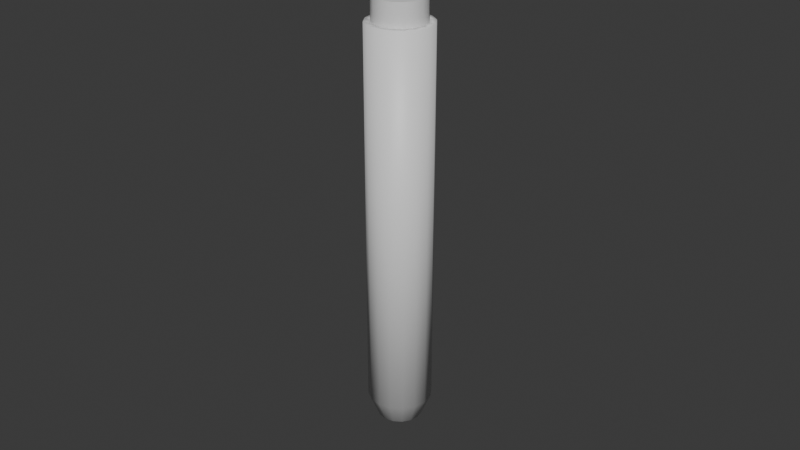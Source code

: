 # Source: TestTube.blend  (saved by Blender 4.1.23; exported with 4.5.12 LTS)
import bpy
from mathutils import Matrix  # noqa: F401  (used for matrix-valued properties, if any)

bpy.ops.wm.read_factory_settings(use_empty=True)
scene = bpy.context.scene
scene.name = 'Scene'

# ---- collections
col_testtube = bpy.data.collections.new('TestTube'); scene.collection.children.link(col_testtube)
col_reference = bpy.data.collections.new('Reference'); scene.collection.children.link(col_reference)
col_thumbforceps = bpy.data.collections.new('ThumbForceps'); col_reference.children.link(col_thumbforceps)

# ---- materials (node trees are filled in below, after node groups)
mat_testtube = bpy.data.materials.new('TestTube')
mat_testtube.use_transparent_shadow = False
mat_bung = bpy.data.materials.new('Bung')
mat_bung.use_transparent_shadow = False
mat_thumbforceps = bpy.data.materials.new('ThumbForceps')
mat_thumbforceps.use_transparent_shadow = False

# ---- material node trees
mat_testtube.use_nodes = True; mat_testtube.node_tree.nodes.clear()
_N = mat_testtube.node_tree.nodes; _L = mat_testtube.node_tree.links
n0 = _N.new('ShaderNodeBsdfPrincipled'); n0.name = 'Principled BSDF'; n0.location = (10, 300)
n1 = _N.new('ShaderNodeOutputMaterial'); n1.name = 'Material Output'; n1.location = (300, 300)
_L.new(n0.outputs[0], n1.inputs[0])
n1.is_active_output = True
mat_bung.use_nodes = True; mat_bung.node_tree.nodes.clear()
_N = mat_bung.node_tree.nodes; _L = mat_bung.node_tree.links
n0 = _N.new('ShaderNodeBsdfPrincipled'); n0.name = 'Principled BSDF'; n0.location = (10, 300)
n1 = _N.new('ShaderNodeOutputMaterial'); n1.name = 'Material Output'; n1.location = (300, 300)
_L.new(n0.outputs[0], n1.inputs[0])
n1.is_active_output = True
mat_thumbforceps.use_nodes = True; mat_thumbforceps.node_tree.nodes.clear()
_N = mat_thumbforceps.node_tree.nodes; _L = mat_thumbforceps.node_tree.links
n0 = _N.new('ShaderNodeBsdfPrincipled'); n0.name = 'Principled BSDF'; n0.location = (10, 300)
n1 = _N.new('ShaderNodeOutputMaterial'); n1.name = 'Material Output'; n1.location = (300, 300)
_L.new(n0.outputs[0], n1.inputs[0])
n1.is_active_output = True

# ---- world
world_world = bpy.data.worlds.new('World'); scene.world = world_world
world_world.use_nodes = True; world_world.node_tree.nodes.clear()
_N = world_world.node_tree.nodes; _L = world_world.node_tree.links
n0 = _N.new('ShaderNodeOutputWorld'); n0.name = 'World Output'; n0.location = (300, 300)
n1 = _N.new('ShaderNodeBackground'); n1.name = 'Background'; n1.location = (10, 300)
n1.inputs[0].default_value = (0.05088, 0.05088, 0.05088, 1.0)
_L.new(n1.outputs[0], n0.inputs[0])
n0.is_active_output = True
world_world.color = (0.05088, 0.05088, 0.05088)
world_world.use_sun_shadow = False
world_world.sun_shadow_jitter_overblur = 0.0

# ---- meshes
me_testtube = bpy.data.meshes.new('TestTube')
me_testtube.from_pydata([(1.176e-08, 0.01, 0.01), (1.727e-08, 0.01, 0.13), (0.003827, 0.009239, 0.01), (0.003827, 0.009239, 0.13), (0.007071, 0.007071, 0.01), (0.007071, 0.007071, 0.13), (0.009239, 0.003827, 0.01), (0.009239, 0.003827, 0.13), (0.01, 7.134e-09, 0.01), (0.01, 1.576e-08, 0.13), (0.009239, -0.003827, 0.01), (0.009239, -0.003827, 0.13), (0.007071, -0.007071, 0.01), (0.007071, -0.007071, 0.13), (0.003827, -0.009239, 0.01), (0.003827, -0.009239, 0.13), (6.845e-09, -0.01, 0.01), (1.727e-08, -0.01, 0.13), (-0.003827, -0.009239, 0.01), (-0.003827, -0.009239, 0.13), (-0.007071, -0.007071, 0.01), (-0.007071, -0.007071, 0.13), (-0.009239, -0.003827, 0.01), (-0.009239, -0.003827, 0.13), (-0.01, 1.041e-08, 0.01), (-0.01, 1.576e-08, 0.13), (-0.009239, 0.003827, 0.01), (-0.009239, 0.003827, 0.13), (-0.007071, 0.007071, 0.01), (-0.007071, 0.007071, 0.13), (-0.003827, 0.009239, 0.01), (-0.003827, 0.009239, 0.13), (0.0, 0.007071, 0.002929), (0.002706, 0.006533, 0.002929), (0.005, 0.005, 0.002929), (0.006533, 0.002706, 0.002929), (0.007071, -8.941e-10, 0.002929), (0.006533, -0.002706, 0.002929), (0.005, -0.005, 0.002929), (0.002706, -0.006533, 0.002929), (-2.235e-09, -0.007071, 0.002929), (-0.002706, -0.006533, 0.002929), (0.0, 0.0, -4.657e-09), (-0.005, -0.005, 0.002929), (-0.006533, -0.002706, 0.002929), (-0.007071, 3.278e-09, 0.002929), (-0.006533, 0.002706, 0.002929), (-0.005, 0.005, 0.002929), (-0.002706, 0.006533, 0.002929)], [], [(0, 1, 3, 2), (2, 3, 5, 4), (4, 5, 7, 6), (6, 7, 9, 8), (8, 9, 11, 10), (10, 11, 13, 12), (12, 13, 15, 14), (14, 15, 17, 16), (16, 17, 19, 18), (18, 19, 21, 20), (20, 21, 23, 22), (22, 23, 25, 24), (24, 25, 27, 26), (26, 27, 29, 28), (28, 29, 31, 30), (30, 31, 1, 0), (0, 2, 4, 6, 8, 10, 12, 14, 16, 18, 20, 22, 24, 26, 28, 30), (32, 0, 2, 33), (42, 32, 33), (33, 2, 4, 34), (42, 33, 34), (34, 4, 6, 35), (42, 34, 35), (35, 6, 8, 36), (42, 35, 36), (42, 36, 37), (36, 8, 10, 37), (42, 37, 38), (37, 10, 12, 38), (42, 38, 39), (38, 12, 14, 39), (42, 39, 40), (39, 14, 16, 40), (42, 40, 41), (40, 16, 18, 41), (41, 18, 20, 43), (42, 41, 43), (43, 20, 22, 44), (42, 43, 44), (44, 22, 24, 45), (42, 44, 45), (45, 24, 26, 46), (42, 45, 46), (46, 26, 28, 47), (42, 46, 47), (47, 28, 30, 48), (42, 47, 48), (42, 48, 32), (48, 30, 0, 32)])
me_testtube.polygons.foreach_set('use_smooth', [True] * 49)
_uv = me_testtube.uv_layers.new(name='UVMap')
_uv.uv.foreach_set('vector', [1.0, 0.5, 1.0, 1.0, 0.9375, 1.0, 0.9375, 0.5, 0.9375, 0.5, 0.9375, 1.0, 0.875, 1.0, 0.875, 0.5, 0.875, 0.5, 0.875, 1.0, 0.8125, 1.0, 0.8125, 0.5, 0.8125, 0.5, 0.8125, 1.0, 0.75, 1.0, 0.75, 0.5, 0.75, 0.5, 0.75, 1.0, 0.6875, 1.0, 0.6875, 0.5, 0.6875, 0.5, 0.6875, 1.0, 0.625, 1.0, 0.625, 0.5, 0.625, 0.5, 0.625, 1.0, 0.5625, 1.0, 0.5625, 0.5, 0.5625, 0.5, 0.5625, 1.0, 0.5, 1.0, 0.5, 0.5, 0.5, 0.5, 0.5, 1.0, 0.4375, 1.0, 0.4375, 0.5, 0.4375, 0.5, 0.4375, 1.0, 0.375, 1.0, 0.375, 0.5, 0.375, 0.5, 0.375, 1.0, 0.3125, 1.0, 0.3125, 0.5, 0.3125, 0.5, 0.3125, 1.0, 0.25, 1.0, 0.25, 0.5, 0.25, 0.5, 0.25, 1.0, 0.1875, 1.0, 0.1875, 0.5, 0.1875, 0.5, 0.1875, 1.0, 0.125, 1.0, 0.125, 0.5, 0.125, 0.5, 0.125, 1.0, 0.0625, 1.0, 0.0625, 0.5, 0.0625, 0.5, 0.0625, 1.0, 0.0, 1.0, 0.0, 0.5, 0.75, 0.49, 0.8418, 0.4717, 0.9197, 0.4197, 0.9717, 0.3418, 0.99, 0.25, 0.9717, 0.1582, 0.9197, 0.08029, 0.8418, 0.02827, 0.75, 0.01, 0.6582, 0.02827, 0.5803, 0.08029, 0.5283, 0.1582, 0.51, 0.25, 0.5283, 0.3418, 0.5803, 0.4197, 0.6582, 0.4717, 0.75, 0.25, 0.75, 0.5, 0.6875, 0.5, 0.6875, 0.25, 0.7188, 0.0, 0.75, 0.25, 0.6875, 0.25, 0.6875, 0.25, 0.6875, 0.5, 0.625, 0.5, 0.625, 0.25, 0.6562, 0.0, 0.6875, 0.25, 0.625, 0.25, 0.625, 0.25, 0.625, 0.5, 0.5625, 0.5, 0.5625, 0.25, 0.5938, 0.0, 0.625, 0.25, 0.5625, 0.25, 0.5625, 0.25, 0.5625, 0.5, 0.5, 0.5, 0.5, 0.25, 0.5312, 0.0, 0.5625, 0.25, 0.5, 0.25, 0.4687, 0.0, 0.5, 0.25, 0.4375, 0.25, 0.5, 0.25, 0.5, 0.5, 0.4375, 0.5, 0.4375, 0.25, 0.4062, 0.0, 0.4375, 0.25, 0.375, 0.25, 0.4375, 0.25, 0.4375, 0.5, 0.375, 0.5, 0.375, 0.25, 0.3437, 0.0, 0.375, 0.25, 0.3125, 0.25, 0.375, 0.25, 0.375, 0.5, 0.3125, 0.5, 0.3125, 0.25, 0.2812, 0.0, 0.3125, 0.25, 0.25, 0.25, 0.3125, 0.25, 0.3125, 0.5, 0.25, 0.5, 0.25, 0.25, 0.2187, 0.0, 0.25, 0.25, 0.1875, 0.25, 0.25, 0.25, 0.25, 0.5, 0.1875, 0.5, 0.1875, 0.25, 0.1875, 0.25, 0.1875, 0.5, 0.125, 0.5, 0.125, 0.25, 0.1562, 0.0, 0.1875, 0.25, 0.125, 0.25, 0.125, 0.25, 0.125, 0.5, 0.0625, 0.5, 0.0625, 0.25, 0.09375, 0.0, 0.125, 0.25, 0.0625, 0.25, 0.0625, 0.25, 0.0625, 0.5, 0.0, 0.5, 0.0, 0.25, 0.03125, 0.0, 0.0625, 0.25, 0.0, 0.25, 1.0, 0.25, 1.0, 0.5, 0.9375, 0.5, 0.9375, 0.25, 0.9687, 0.0, 1.0, 0.25, 0.9375, 0.25, 0.9375, 0.25, 0.9375, 0.5, 0.875, 0.5, 0.875, 0.25, 0.9062, 0.0, 0.9375, 0.25, 0.875, 0.25, 0.875, 0.25, 0.875, 0.5, 0.8125, 0.5, 0.8125, 0.25, 0.8437, 0.0, 0.875, 0.25, 0.8125, 0.25, 0.7812, 0.0, 0.8125, 0.25, 0.75, 0.25, 0.8125, 0.25, 0.8125, 0.5, 0.75, 0.5, 0.75, 0.25])
me_testtube.materials.append(mat_testtube)
me_testtube.update()
me_bung = bpy.data.meshes.new('Bung')
me_bung.from_pydata([(0.0, 0.008, -0.008), (0.0, 0.008, 0.008), (0.003061, 0.007391, -0.008), (0.003061, 0.007391, 0.008), (0.005657, 0.005657, -0.008), (0.005657, 0.005657, 0.008), (0.007391, 0.003061, -0.008), (0.007391, 0.003061, 0.008), (0.008, 0.0, -0.008), (0.008, 0.0, 0.008), (0.007391, -0.003061, -0.008), (0.007391, -0.003061, 0.008), (0.005657, -0.005657, -0.008), (0.005657, -0.005657, 0.008), (0.003061, -0.007391, -0.008), (0.003061, -0.007391, 0.008), (0.0, -0.008, -0.008), (0.0, -0.008, 0.008), (-0.003061, -0.007391, -0.008), (-0.003061, -0.007391, 0.008), (-0.005657, -0.005657, -0.008), (-0.005657, -0.005657, 0.008), (-0.007391, -0.003061, -0.008), (-0.007391, -0.003061, 0.008), (-0.008, 0.0, -0.008), (-0.008, 0.0, 0.008), (-0.007391, 0.003061, -0.008), (-0.007391, 0.003061, 0.008), (-0.005657, 0.005657, -0.008), (-0.005657, 0.005657, 0.008), (-0.003061, 0.007391, -0.008), (-0.003061, 0.007391, 0.008)], [], [(0, 1, 3, 2), (2, 3, 5, 4), (4, 5, 7, 6), (6, 7, 9, 8), (8, 9, 11, 10), (10, 11, 13, 12), (12, 13, 15, 14), (14, 15, 17, 16), (16, 17, 19, 18), (18, 19, 21, 20), (20, 21, 23, 22), (22, 23, 25, 24), (24, 25, 27, 26), (26, 27, 29, 28), (3, 1, 31, 29, 27, 25, 23, 21, 19, 17, 15, 13, 11, 9, 7, 5), (28, 29, 31, 30), (30, 31, 1, 0), (0, 2, 4, 6, 8, 10, 12, 14, 16, 18, 20, 22, 24, 26, 28, 30)])
me_bung.polygons.foreach_set('use_smooth', [True] * 18)
_k = set([(0, 2), (0, 30), (1, 3), (1, 31), (2, 4), (3, 5), (4, 6), (5, 7), (6, 8), (7, 9), (8, 10), (9, 11), (10, 12), (11, 13), (12, 14), (13, 15), (14, 16), (15, 17), (16, 18), (17, 19), (18, 20), (19, 21), (20, 22), (21, 23), (22, 24), (23, 25), (24, 26), (25, 27), (26, 28), (27, 29), (28, 30), (29, 31)])
me_bung.attributes.new('sharp_edge', 'BOOLEAN', 'EDGE').data.foreach_set('value', [ (min(e.vertices), max(e.vertices)) in _k for e in me_bung.edges])
_uv = me_bung.uv_layers.new(name='UVMap')
_uv.uv.foreach_set('vector', [1.0, 0.5, 1.0, 1.0, 0.9375, 1.0, 0.9375, 0.5, 0.9375, 0.5, 0.9375, 1.0, 0.875, 1.0, 0.875, 0.5, 0.875, 0.5, 0.875, 1.0, 0.8125, 1.0, 0.8125, 0.5, 0.8125, 0.5, 0.8125, 1.0, 0.75, 1.0, 0.75, 0.5, 0.75, 0.5, 0.75, 1.0, 0.6875, 1.0, 0.6875, 0.5, 0.6875, 0.5, 0.6875, 1.0, 0.625, 1.0, 0.625, 0.5, 0.625, 0.5, 0.625, 1.0, 0.5625, 1.0, 0.5625, 0.5, 0.5625, 0.5, 0.5625, 1.0, 0.5, 1.0, 0.5, 0.5, 0.5, 0.5, 0.5, 1.0, 0.4375, 1.0, 0.4375, 0.5, 0.4375, 0.5, 0.4375, 1.0, 0.375, 1.0, 0.375, 0.5, 0.375, 0.5, 0.375, 1.0, 0.3125, 1.0, 0.3125, 0.5, 0.3125, 0.5, 0.3125, 1.0, 0.25, 1.0, 0.25, 0.5, 0.25, 0.5, 0.25, 1.0, 0.1875, 1.0, 0.1875, 0.5, 0.1875, 0.5, 0.1875, 1.0, 0.125, 1.0, 0.125, 0.5, 0.3418, 0.4717, 0.25, 0.49, 0.1582, 0.4717, 0.08029, 0.4197, 0.02827, 0.3418, 0.01, 0.25, 0.02827, 0.1582, 0.08029, 0.08029, 0.1582, 0.02827, 0.25, 0.01, 0.3418, 0.02827, 0.4197, 0.08029, 0.4717, 0.1582, 0.49, 0.25, 0.4717, 0.3418, 0.4197, 0.4197, 0.125, 0.5, 0.125, 1.0, 0.0625, 1.0, 0.0625, 0.5, 0.0625, 0.5, 0.0625, 1.0, 0.0, 1.0, 0.0, 0.5, 0.75, 0.49, 0.8418, 0.4717, 0.9197, 0.4197, 0.9717, 0.3418, 0.99, 0.25, 0.9717, 0.1582, 0.9197, 0.08029, 0.8418, 0.02827, 0.75, 0.01, 0.6582, 0.02827, 0.5803, 0.08029, 0.5283, 0.1582, 0.51, 0.25, 0.5283, 0.3418, 0.5803, 0.4197, 0.6582, 0.4717])
me_bung.materials.append(mat_bung)
me_bung.update()
me_upperside = bpy.data.meshes.new('UpperSide')
me_upperside.from_pydata([(-0.05773, -0.001078, 0.003646), (-0.05773, -0.001078, 0.003981), (-0.05773, 0.001078, 0.003646), (-0.05773, 0.001078, 0.003981), (0.05773, -0.005143, 0.0), (0.05773, -0.005143, 0.0016), (0.05773, 0.005143, 0.0), (0.05773, 0.005143, 0.0016), (-0.02611, 0.005143, 0.002105), (-0.02611, 0.005143, 0.003705), (-0.02611, -0.005143, 0.002105), (-0.02611, -0.005143, 0.003705), (-0.03197, 0.002994, 0.002828), (-0.03197, -0.002994, 0.00376), (-0.03197, 0.002994, 0.00376), (-0.03197, -0.002994, 0.002828)], [], [(0, 1, 3, 2), (8, 9, 7, 6), (6, 7, 5, 4), (15, 13, 1, 0), (8, 6, 4, 10), (14, 3, 1, 13), (7, 9, 11, 5), (12, 8, 10, 15), (4, 5, 11, 10), (12, 14, 9, 8), (2, 3, 14, 12), (2, 12, 15, 0), (9, 14, 13, 11), (10, 11, 13, 15)])
_uv = me_upperside.uv_layers.new(name='UVMap')
_uv.uv.foreach_set('vector', [0.375, 0.0, 0.625, 0.0, 0.625, 0.25, 0.375, 0.25, 0.375, 0.3185, 0.625, 0.3185, 0.625, 0.5, 0.375, 0.5, 0.375, 0.5, 0.625, 0.5, 0.625, 0.75, 0.375, 0.75, 0.375, 0.9442, 0.625, 0.9442, 0.625, 1.0, 0.375, 1.0, 0.1935, 0.5, 0.375, 0.5, 0.375, 0.75, 0.1935, 0.75, 0.8192, 0.5, 0.875, 0.5, 0.875, 0.75, 0.8192, 0.75, 0.625, 0.5, 0.8065, 0.5, 0.8065, 0.75, 0.625, 0.75, 0.1808, 0.5, 0.1935, 0.5, 0.1935, 0.75, 0.1808, 0.75, 0.375, 0.75, 0.625, 0.75, 0.625, 0.9315, 0.375, 0.9315, 0.375, 0.3058, 0.625, 0.3058, 0.625, 0.3185, 0.375, 0.3185, 0.375, 0.25, 0.625, 0.25, 0.625, 0.3058, 0.375, 0.3058, 0.125, 0.5, 0.1808, 0.5, 0.1808, 0.75, 0.125, 0.75, 0.8065, 0.5, 0.8192, 0.5, 0.8192, 0.75, 0.8065, 0.75, 0.375, 0.9315, 0.625, 0.9315, 0.625, 0.9442, 0.375, 0.9442])
me_upperside.materials.append(mat_thumbforceps)
me_upperside.update()
me_lowerside = bpy.data.meshes.new('LowerSide')
me_lowerside.from_pydata([(-0.05773, -0.001078, 0.003646), (-0.05773, -0.001078, 0.003981), (-0.05773, 0.001078, 0.003646), (-0.05773, 0.001078, 0.003981), (0.05773, -0.005143, 0.0), (0.05773, -0.005143, 0.0016), (0.05773, 0.005143, 0.0), (0.05773, 0.005143, 0.0016), (-0.02611, 0.005143, 0.002105), (-0.02611, 0.005143, 0.003705), (-0.02611, -0.005143, 0.002105), (-0.02611, -0.005143, 0.003705), (-0.03197, 0.002994, 0.002828), (-0.03197, -0.002994, 0.00376), (-0.03197, 0.002994, 0.00376), (-0.03197, -0.002994, 0.002828)], [], [(0, 1, 3, 2), (8, 9, 7, 6), (6, 7, 5, 4), (15, 13, 1, 0), (8, 6, 4, 10), (14, 3, 1, 13), (7, 9, 11, 5), (12, 8, 10, 15), (4, 5, 11, 10), (12, 14, 9, 8), (2, 3, 14, 12), (2, 12, 15, 0), (9, 14, 13, 11), (10, 11, 13, 15)])
_uv = me_lowerside.uv_layers.new(name='UVMap')
_uv.uv.foreach_set('vector', [0.375, 0.0, 0.625, 0.0, 0.625, 0.25, 0.375, 0.25, 0.375, 0.3185, 0.625, 0.3185, 0.625, 0.5, 0.375, 0.5, 0.375, 0.5, 0.625, 0.5, 0.625, 0.75, 0.375, 0.75, 0.375, 0.9442, 0.625, 0.9442, 0.625, 1.0, 0.375, 1.0, 0.1935, 0.5, 0.375, 0.5, 0.375, 0.75, 0.1935, 0.75, 0.8192, 0.5, 0.875, 0.5, 0.875, 0.75, 0.8192, 0.75, 0.625, 0.5, 0.8065, 0.5, 0.8065, 0.75, 0.625, 0.75, 0.1808, 0.5, 0.1935, 0.5, 0.1935, 0.75, 0.1808, 0.75, 0.375, 0.75, 0.625, 0.75, 0.625, 0.9315, 0.375, 0.9315, 0.375, 0.3058, 0.625, 0.3058, 0.625, 0.3185, 0.375, 0.3185, 0.375, 0.25, 0.625, 0.25, 0.625, 0.3058, 0.375, 0.3058, 0.125, 0.5, 0.1808, 0.5, 0.1808, 0.75, 0.125, 0.75, 0.8065, 0.5, 0.8192, 0.5, 0.8192, 0.75, 0.8065, 0.75, 0.375, 0.9315, 0.625, 0.9315, 0.625, 0.9442, 0.375, 0.9442])
me_lowerside.materials.append(mat_thumbforceps)
me_lowerside.update()
arm_armature = bpy.data.armatures.new('Armature')  # bones are not reproduced

# ---- objects
ob_testtube = bpy.data.objects.new('TestTube', me_testtube)
ob_bung = bpy.data.objects.new('Bung', me_bung)
ob_upperside = bpy.data.objects.new('UpperSide', me_upperside)
ob_lowerside = bpy.data.objects.new('LowerSide', me_lowerside)
ob_armature = bpy.data.objects.new('Armature', arm_armature)

# ---- transforms, parenting, visibility, modifiers, constraints
ob_testtube.location = (0.0, 0.0, 0.0)
_m = ob_testtube.modifiers.new('Solidify', 'SOLIDIFY')
_m.thickness = 0.002
ob_bung.location = (0.0, 0.0, 0.1293)
ob_upperside.parent = ob_armature
ob_upperside.location = (0.0, 0.0, 0.0)
_vg = ob_upperside.vertex_groups.new(name='Upper')
_vg.add([0, 1, 2, 3, 4, 5, 6, 7, 8, 9, 10, 11, 12, 13, 14, 15], 1.0, 'REPLACE')
_vg = ob_upperside.vertex_groups.new(name='Lower')
_m = ob_upperside.modifiers.new('Armature', 'ARMATURE')
_m.object = ob_armature
ob_lowerside.parent = ob_armature
ob_lowerside.location = (0.0, 0.0, 0.0)
ob_lowerside.rotation_euler = (3.142, 0.0, 0.0)
_vg = ob_lowerside.vertex_groups.new(name='Upper')
_vg = ob_lowerside.vertex_groups.new(name='Lower')
_vg.add([0, 1, 2, 3, 4, 5, 6, 7, 8, 9, 10, 11, 12, 13, 14, 15], 1.0, 'REPLACE')
_m = ob_lowerside.modifiers.new('Armature', 'ARMATURE')
_m.object = ob_armature
ob_armature.location = (0.0, 0.0, 0.05816)
ob_armature.rotation_euler = (-0.0, -1.571, 0.0)

# ---- collection membership
col_testtube.objects.link(ob_testtube)
col_testtube.objects.link(ob_bung)
col_thumbforceps.objects.link(ob_upperside)
col_thumbforceps.objects.link(ob_lowerside)
col_thumbforceps.objects.link(ob_armature)

# ---- scene / render settings (as saved in the file)
scene.frame_start = 1; scene.frame_end = 250; scene.frame_set(1)
scene.render.engine = 'BLENDER_EEVEE_NEXT'
scene.cycles.sampling_pattern = 'TABULATED_SOBOL'
scene.eevee.ray_tracing_options.trace_max_roughness = 0.0
bpy.context.view_layer.update()

# ---- added for rendering (the .blend has no active camera and no usable light): camera, sun
cam_auto = bpy.data.cameras.new('AutoCamera')
cam_auto.lens = 50.0
cam_auto.sensor_width = 36.0
cam_auto.clip_end = 1000.0
ob_auto_camera = bpy.data.objects.new('AutoCamera', cam_auto)
scene.collection.objects.link(ob_auto_camera)
ob_auto_camera.location = (0.185045, -0.222054, 0.216699)
ob_auto_camera.rotation_euler = (1.09748, -7.21219e-08, 0.694738)
scene.camera = ob_auto_camera
light_auto_sun = bpy.data.lights.new('AutoSun', 'SUN')
light_auto_sun.energy = 3.0
light_auto_sun.angle = 0.0523599
ob_auto_sun = bpy.data.objects.new('AutoSun', light_auto_sun)
scene.collection.objects.link(ob_auto_sun)
ob_auto_sun.rotation_euler = (0.872665, 0.174533, 0.523599)
bpy.context.view_layer.update()
